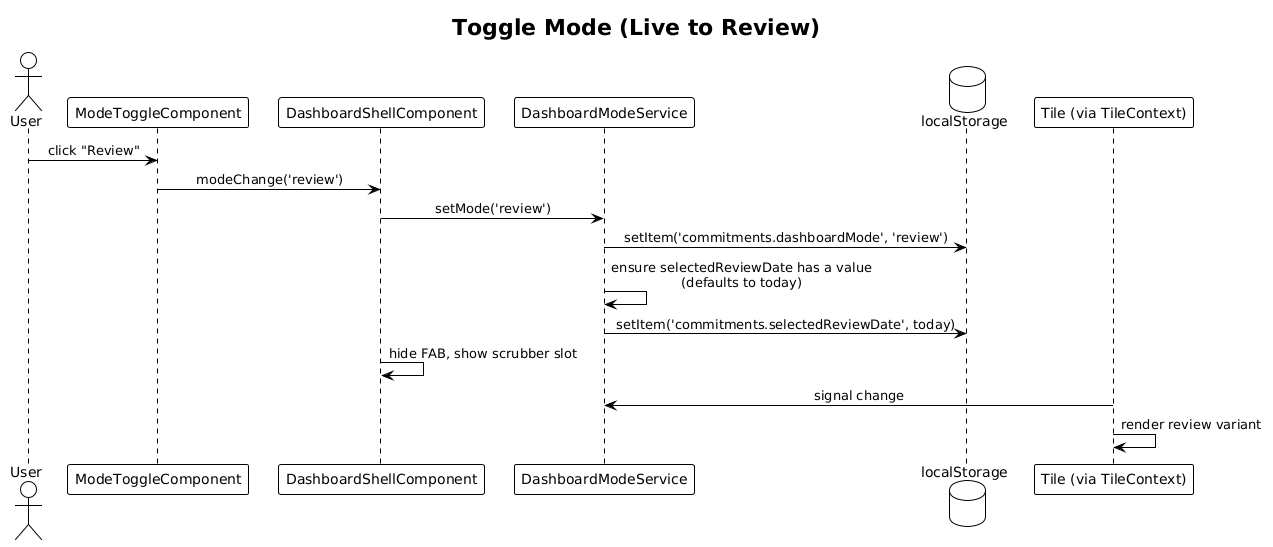

The diagram above was rendered by PlantUML. Its source (embedded in the PNG):
@startuml
!theme plain
skinparam sequenceMessageAlign center

title Toggle Mode (Live to Review)

actor User
participant ModeToggleComponent as MT
participant DashboardShellComponent as Shell
participant DashboardModeService as Svc
database localStorage as LS
participant "Tile (via TileContext)" as Tile

User -> MT: click "Review"
MT -> Shell: modeChange('review')
Shell -> Svc: setMode('review')
Svc -> LS: setItem('commitments.dashboardMode', 'review')
Svc -> Svc: ensure selectedReviewDate has a value\n(defaults to today)
Svc -> LS: setItem('commitments.selectedReviewDate', today)
Shell -> Shell: hide FAB, show scrubber slot
Tile -> Svc: signal change
Tile -> Tile: render review variant
@enduml